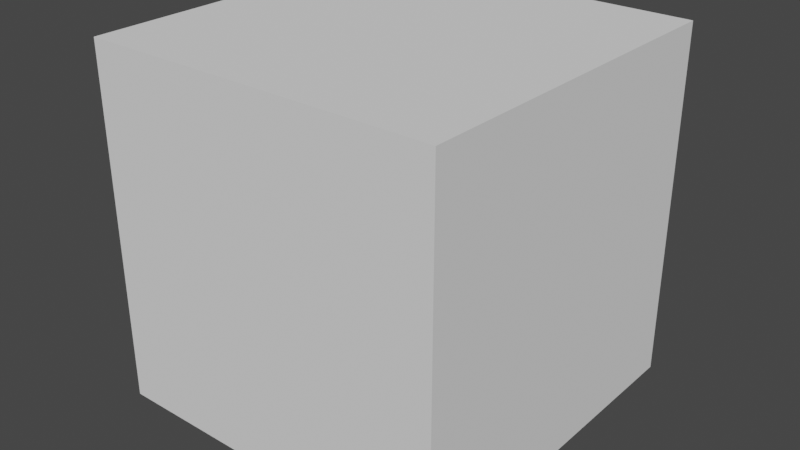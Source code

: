# Source: small_group_4_by_4.blend  (saved by Blender 3.4.6; exported with 4.5.12 LTS)
import bpy
from mathutils import Matrix  # noqa: F401  (used for matrix-valued properties, if any)

bpy.ops.wm.read_factory_settings(use_empty=True)
scene = bpy.context.scene
scene.name = 'Scene'

# ---- collections
col_collection = bpy.data.collections.new('Collection'); scene.collection.children.link(col_collection)

# ---- world
world_world = bpy.data.worlds.new('World'); scene.world = world_world
world_world.use_nodes = True; world_world.node_tree.nodes.clear()
_N = world_world.node_tree.nodes; _L = world_world.node_tree.links
n0 = _N.new('ShaderNodeOutputWorld'); n0.name = 'World Output'; n0.location = (300, 300)
n1 = _N.new('ShaderNodeBackground'); n1.name = 'Background'; n1.location = (10, 300)
n1.inputs[0].default_value = (0.05088, 0.05088, 0.05088, 1.0)
_L.new(n1.outputs[0], n0.inputs[0])
n0.is_active_output = True
world_world.color = (0.05088, 0.05088, 0.05088)
world_world.use_sun_shadow = False
world_world.sun_shadow_jitter_overblur = 0.0

# ---- cameras
cam_camera_001 = bpy.data.cameras.new('Camera.001')
cam_camera_001.clip_end = 3.0
cam_camera_001.lens = 19.99
cam_camera_001.show_limits = True
cam_camera_001.lens_unit = 'FOV'
cam_camera_001.dof.focus_distance = 5.0
cam_camera_010 = bpy.data.cameras.new('Camera.010')
cam_camera_010.clip_end = 3.0
cam_camera_010.lens = 19.99
cam_camera_010.show_limits = True
cam_camera_010.lens_unit = 'FOV'
cam_camera_010.dof.focus_distance = 5.0
cam_camera_011 = bpy.data.cameras.new('Camera.011')
cam_camera_011.clip_end = 3.0
cam_camera_011.lens = 19.99
cam_camera_011.show_limits = True
cam_camera_011.lens_unit = 'FOV'
cam_camera_011.dof.focus_distance = 5.0
cam_camera_002 = bpy.data.cameras.new('Camera.002')
cam_camera_002.clip_end = 3.0
cam_camera_002.lens = 19.99
cam_camera_002.show_limits = True
cam_camera_002.lens_unit = 'FOV'
cam_camera_002.dof.focus_distance = 5.0
cam_camera_003 = bpy.data.cameras.new('Camera.003')
cam_camera_003.clip_end = 3.0
cam_camera_003.lens = 19.99
cam_camera_003.show_limits = True
cam_camera_003.lens_unit = 'FOV'
cam_camera_003.dof.focus_distance = 5.0
cam_camera_004 = bpy.data.cameras.new('Camera.004')
cam_camera_004.clip_end = 3.0
cam_camera_004.lens = 19.99
cam_camera_004.show_limits = True
cam_camera_004.lens_unit = 'FOV'
cam_camera_004.dof.focus_distance = 5.0
cam_camera_005 = bpy.data.cameras.new('Camera.005')
cam_camera_005.clip_end = 3.0
cam_camera_005.lens = 19.99
cam_camera_005.show_limits = True
cam_camera_005.lens_unit = 'FOV'
cam_camera_005.dof.focus_distance = 5.0

# ---- meshes
me_cube = bpy.data.meshes.new('Cube')
me_cube.from_pydata([(0.0, 0.0, 0.0), (0.0, 0.0, 1.0), (0.0, 1.0, 0.0), (0.0, 1.0, 1.0), (1.0, 0.0, 0.0), (1.0, 0.0, 1.0), (1.0, 1.0, 0.0), (1.0, 1.0, 1.0)], [], [(0, 1, 3, 2), (2, 3, 7, 6), (6, 7, 5, 4), (4, 5, 1, 0), (2, 6, 4, 0), (7, 3, 1, 5)])
_uv = me_cube.uv_layers.new(name='UVMap')
_uv.uv.foreach_set('vector', [0.375, 0.0, 0.625, 0.0, 0.625, 0.25, 0.375, 0.25, 0.375, 0.25, 0.625, 0.25, 0.625, 0.5, 0.375, 0.5, 0.375, 0.5, 0.625, 0.5, 0.625, 0.75, 0.375, 0.75, 0.375, 0.75, 0.625, 0.75, 0.625, 1.0, 0.375, 1.0, 0.125, 0.5, 0.375, 0.5, 0.375, 0.75, 0.125, 0.75, 0.625, 0.5, 0.875, 0.5, 0.875, 0.75, 0.625, 0.75])
me_cube.update()
me_cylinder_010 = bpy.data.meshes.new('Cylinder.010')
me_cylinder_010.from_pydata([(1.066e-06, 1.118, -1.118), (1.066e-06, 1.118, 1.118), (0.9678, 0.5588, -1.118), (0.9678, 0.5588, 1.118), (0.9678, -0.5588, -1.118), (0.9678, -0.5588, 1.118), (1.066e-06, -1.118, -1.118), (1.066e-06, -1.118, 1.118), (-0.9678, -0.5588, -1.118), (-0.9678, -0.5588, 1.118), (-0.9678, 0.5588, -1.118), (-0.9678, 0.5588, 1.118)], [], [(0, 1, 3, 2), (2, 3, 5, 4), (4, 5, 7, 6), (6, 7, 9, 8), (8, 9, 11, 10), (10, 11, 1, 0), (3, 1, 11, 9, 7, 5)])
_uv = me_cylinder_010.uv_layers.new(name='UVMap')
_uv.uv.foreach_set('vector', [1.0, 0.5, 1.0, 1.0, 0.8333, 1.0, 0.8333, 0.5, 0.8333, 0.5, 0.8333, 1.0, 0.6667, 1.0, 0.6667, 0.5, 0.6667, 0.5, 0.6667, 1.0, 0.5, 1.0, 0.5, 0.5, 0.5, 0.5, 0.5, 1.0, 0.3333, 1.0, 0.3333, 0.5, 0.3333, 0.5, 0.3333, 1.0, 0.1667, 1.0, 0.1667, 0.5, 0.1667, 0.5, 0.1667, 1.0, -8.941e-08, 1.0, -8.941e-08, 0.5, 0.8333, 1.0, -8.941e-08, 1.0, 0.1667, 1.0, 0.3333, 1.0, 0.5, 1.0, 0.6667, 1.0])
me_cylinder_010.update()
me_cylinder_003 = bpy.data.meshes.new('Cylinder.003')
me_cylinder_003.from_pydata([(9.537e-07, 1.0, -1.0), (9.537e-07, 1.0, 1.0), (0.866, 0.5, -1.0), (0.866, 0.5, 1.0), (0.866, -0.5, -1.0), (0.866, -0.5, 1.0), (9.537e-07, -1.0, -1.0), (9.537e-07, -1.0, 1.0), (-0.866, -0.5, -1.0), (-0.866, -0.5, 1.0), (-0.866, 0.5, -1.0), (-0.866, 0.5, 1.0)], [], [(0, 1, 3, 2), (2, 3, 5, 4), (4, 5, 7, 6), (6, 7, 9, 8), (3, 1, 11, 9, 7, 5), (8, 9, 11, 10), (10, 11, 1, 0), (0, 2, 4, 6, 8, 10)])
_uv = me_cylinder_003.uv_layers.new(name='UVMap')
_uv.uv.foreach_set('vector', [1.0, 0.5, 1.0, 1.0, 0.8333, 1.0, 0.8333, 0.5, 0.8333, 0.5, 0.8333, 1.0, 0.6667, 1.0, 0.6667, 0.5, 0.6667, 0.5, 0.6667, 1.0, 0.5, 1.0, 0.5, 0.5, 0.5, 0.5, 0.5, 1.0, 0.3333, 1.0, 0.3333, 0.5, 0.4578, 0.37, 0.25, 0.49, 0.04215, 0.37, 0.04215, 0.13, 0.25, 0.01, 0.4578, 0.13, 0.3333, 0.5, 0.3333, 1.0, 0.1667, 1.0, 0.1667, 0.5, 0.1667, 0.5, 0.1667, 1.0, -8.941e-08, 1.0, -8.941e-08, 0.5, 0.75, 0.49, 0.9578, 0.37, 0.9578, 0.13, 0.75, 0.01, 0.5422, 0.13, 0.5422, 0.37])
me_cylinder_003.update()
me_cylinder_004 = bpy.data.meshes.new('Cylinder.004')
me_cylinder_004.from_pydata([(9.537e-07, 1.0, -1.0), (9.537e-07, 1.0, 1.0), (0.866, 0.5, -1.0), (0.866, 0.5, 1.0), (0.866, -0.5, -1.0), (0.866, -0.5, 1.0), (9.537e-07, -1.0, -1.0), (9.537e-07, -1.0, 1.0), (-0.866, -0.5, -1.0), (-0.866, -0.5, 1.0), (-0.866, 0.5, -1.0), (-0.866, 0.5, 1.0)], [], [(0, 1, 3, 2), (2, 3, 5, 4), (4, 5, 7, 6), (6, 7, 9, 8), (3, 1, 11, 9, 7, 5), (8, 9, 11, 10), (10, 11, 1, 0), (0, 2, 4, 6, 8, 10)])
_uv = me_cylinder_004.uv_layers.new(name='UVMap')
_uv.uv.foreach_set('vector', [1.0, 0.5, 1.0, 1.0, 0.8333, 1.0, 0.8333, 0.5, 0.8333, 0.5, 0.8333, 1.0, 0.6667, 1.0, 0.6667, 0.5, 0.6667, 0.5, 0.6667, 1.0, 0.5, 1.0, 0.5, 0.5, 0.5, 0.5, 0.5, 1.0, 0.3333, 1.0, 0.3333, 0.5, 0.4578, 0.37, 0.25, 0.49, 0.04215, 0.37, 0.04215, 0.13, 0.25, 0.01, 0.4578, 0.13, 0.3333, 0.5, 0.3333, 1.0, 0.1667, 1.0, 0.1667, 0.5, 0.1667, 0.5, 0.1667, 1.0, -8.941e-08, 1.0, -8.941e-08, 0.5, 0.75, 0.49, 0.9578, 0.37, 0.9578, 0.13, 0.75, 0.01, 0.5422, 0.13, 0.5422, 0.37])
me_cylinder_004.update()
me_cylinder_001 = bpy.data.meshes.new('Cylinder.001')
me_cylinder_001.from_pydata([(0.0, 1.0, -1.0), (0.0, 1.0, 1.0), (0.866, 0.5, -1.0), (0.866, 0.5, 1.0), (0.866, -0.5, -1.0), (0.866, -0.5, 1.0), (0.0, -1.0, -1.0), (0.0, -1.0, 1.0), (-0.866, -0.5, -1.0), (-0.866, -0.5, 1.0), (-0.866, 0.5, -1.0), (-0.866, 0.5, 1.0)], [], [(0, 1, 3, 2), (2, 3, 5, 4), (4, 5, 7, 6), (6, 7, 9, 8), (3, 1, 11, 9, 7, 5), (8, 9, 11, 10), (10, 11, 1, 0), (0, 2, 4, 6, 8, 10)])
_uv = me_cylinder_001.uv_layers.new(name='UVMap')
_uv.uv.foreach_set('vector', [1.0, 0.5, 1.0, 1.0, 0.8333, 1.0, 0.8333, 0.5, 0.8333, 0.5, 0.8333, 1.0, 0.6667, 1.0, 0.6667, 0.5, 0.6667, 0.5, 0.6667, 1.0, 0.5, 1.0, 0.5, 0.5, 0.5, 0.5, 0.5, 1.0, 0.3333, 1.0, 0.3333, 0.5, 0.4578, 0.37, 0.25, 0.49, 0.04215, 0.37, 0.04215, 0.13, 0.25, 0.01, 0.4578, 0.13, 0.3333, 0.5, 0.3333, 1.0, 0.1667, 1.0, 0.1667, 0.5, 0.1667, 0.5, 0.1667, 1.0, -8.941e-08, 1.0, -8.941e-08, 0.5, 0.75, 0.49, 0.9578, 0.37, 0.9578, 0.13, 0.75, 0.01, 0.5422, 0.13, 0.5422, 0.37])
me_cylinder_001.update()

# ---- objects
ob_boundary = bpy.data.objects.new('boundary', me_cube)
ob_uav1_002 = bpy.data.objects.new('uav1.002', cam_camera_001)
ob_uav1_001 = bpy.data.objects.new('uav1.001', cam_camera_010)
ob_uav1_003 = bpy.data.objects.new('uav1.003', cam_camera_011)
ob_actor_002 = bpy.data.objects.new('actor.002', me_cylinder_010)
ob_uav1_004 = bpy.data.objects.new('uav1.004', cam_camera_002)
ob_uav1_005 = bpy.data.objects.new('uav1.005', cam_camera_003)
ob_actor_003 = bpy.data.objects.new('actor.003', me_cylinder_003)
ob_actor_004 = bpy.data.objects.new('actor.004', me_cylinder_004)
ob_uav1_006 = bpy.data.objects.new('uav1.006', cam_camera_004)
ob_uav1_007 = bpy.data.objects.new('uav1.007', cam_camera_005)
ob_actor_005 = bpy.data.objects.new('actor.005', me_cylinder_001)
ob_actor_006 = bpy.data.objects.new('actor.006', me_cylinder_001)
ob_actor_007 = bpy.data.objects.new('actor.007', me_cylinder_001)
ob_actor_008 = bpy.data.objects.new('actor.008', me_cylinder_001)
ob_actor_009 = bpy.data.objects.new('actor.009', me_cylinder_001)
ob_actor_010 = bpy.data.objects.new('actor.010', me_cylinder_001)
ob_actor_011 = bpy.data.objects.new('actor.011', me_cylinder_001)
ob_actor_012 = bpy.data.objects.new('actor.012', me_cylinder_001)
ob_actor_013 = bpy.data.objects.new('actor.013', me_cylinder_001)
ob_actor_014 = bpy.data.objects.new('actor.014', me_cylinder_001)
ob_actor_015 = bpy.data.objects.new('actor.015', me_cylinder_001)
ob_actor_016 = bpy.data.objects.new('actor.016', me_cylinder_001)
ob_actor_017 = bpy.data.objects.new('actor.017', me_cylinder_001)
ob_actor_018 = bpy.data.objects.new('actor.018', me_cylinder_001)
ob_actor_019 = bpy.data.objects.new('actor.019', me_cylinder_001)
ob_actor_020 = bpy.data.objects.new('actor.020', me_cylinder_001)
ob_actor_021 = bpy.data.objects.new('actor.021', me_cylinder_001)
ob_actor_022 = bpy.data.objects.new('actor.022', me_cylinder_001)
ob_actor_023 = bpy.data.objects.new('actor.023', me_cylinder_001)
ob_actor_024 = bpy.data.objects.new('actor.024', me_cylinder_001)
ob_actor_025 = bpy.data.objects.new('actor.025', me_cylinder_001)
ob_actor_026 = bpy.data.objects.new('actor.026', me_cylinder_001)
ob_actor_027 = bpy.data.objects.new('actor.027', me_cylinder_001)
ob_actor_028 = bpy.data.objects.new('actor.028', me_cylinder_001)
ob_actor_029 = bpy.data.objects.new('actor.029', me_cylinder_001)
ob_actor_030 = bpy.data.objects.new('actor.030', me_cylinder_001)
ob_actor_031 = bpy.data.objects.new('actor.031', me_cylinder_001)
ob_actor_032 = bpy.data.objects.new('actor.032', me_cylinder_001)

# ---- transforms, parenting, visibility, modifiers, constraints
ob_boundary.location = (0.0, 0.0, 0.0)
ob_boundary.scale = (20.0, 20.0, 20.0)
ob_boundary.display_type = 'WIRE'
ob_uav1_002.location = (14.69, 4.562, 7.0)
ob_uav1_002.rotation_euler = (1.222, 0.0, 0.0)
ob_uav1_002.show_name = True
ob_uav1_001.location = (11.12, 4.562, 7.0)
ob_uav1_001.rotation_euler = (1.222, 0.0, 0.0)
ob_uav1_001.show_name = True
ob_uav1_003.location = (8.163, 4.562, 7.0)
ob_uav1_003.rotation_euler = (1.222, 0.0, 0.0)
ob_uav1_003.show_name = True
ob_actor_002.location = (10.42, 15.03, 0.3452)
ob_actor_002.rotation_euler = (0.0, -0.0, -2.882)
_vg = ob_actor_002.vertex_groups.new(name='Group')
ob_uav1_004.location = (5.609, 4.499, 7.0)
ob_uav1_004.rotation_euler = (1.222, 0.0, 0.0)
ob_uav1_004.show_name = True
ob_uav1_005.location = (2.777, 4.562, 7.0)
ob_uav1_005.rotation_euler = (1.222, 0.0, 0.0)
ob_uav1_005.show_name = True
ob_actor_003.location = (4.531, 17.09, 0.3452)
ob_actor_003.rotation_euler = (0.0, -0.0, -1.078)
ob_actor_003.scale = (1.118, 1.118, 1.118)
ob_actor_004.location = (15.86, 17.24, 0.3452)
ob_actor_004.rotation_euler = (0.0, -0.0, -1.078)
ob_actor_004.scale = (1.118, 1.118, 1.118)
ob_uav1_006.location = (11.52, 6.374, 7.0)
ob_uav1_006.rotation_euler = (1.222, 0.0, 0.0)
ob_uav1_006.show_name = True
ob_uav1_007.location = (7.944, 6.374, 7.0)
ob_uav1_007.rotation_euler = (1.222, 0.0, 0.0)
ob_uav1_007.show_name = True
ob_actor_005.location = (3.89, 10.18, 0.3452)
ob_actor_005.rotation_euler = (0.0, -0.0, -0.008635)
ob_actor_005.scale = (1.118, 1.118, 1.118)
ob_actor_006.location = (6.019, 10.16, 0.3452)
ob_actor_006.rotation_euler = (0.0, -0.0, -0.008635)
ob_actor_006.scale = (1.118, 1.118, 1.118)
ob_actor_007.location = (8.148, 10.14, 0.3452)
ob_actor_007.rotation_euler = (0.0, -0.0, -0.008635)
ob_actor_007.scale = (1.118, 1.118, 1.118)
ob_actor_008.location = (10.28, 10.12, 0.3452)
ob_actor_008.rotation_euler = (0.0, -0.0, -0.008635)
ob_actor_008.scale = (1.118, 1.118, 1.118)
ob_actor_009.location = (12.41, 10.1, 0.3452)
ob_actor_009.rotation_euler = (0.0, -0.0, -0.008635)
ob_actor_009.scale = (1.118, 1.118, 1.118)
ob_actor_010.location = (14.53, 10.08, 0.3452)
ob_actor_010.rotation_euler = (0.0, -0.0, -0.008635)
ob_actor_010.scale = (1.118, 1.118, 1.118)
ob_actor_011.location = (16.66, 10.07, 0.3452)
ob_actor_011.rotation_euler = (0.0, -0.0, -0.008635)
ob_actor_011.scale = (1.118, 1.118, 1.118)
ob_actor_012.location = (3.869, 7.808, 0.3452)
ob_actor_012.rotation_euler = (0.0, -0.0, -0.008635)
ob_actor_012.scale = (1.118, 1.118, 1.118)
ob_actor_013.location = (5.998, 7.789, 0.3452)
ob_actor_013.rotation_euler = (0.0, -0.0, -0.008635)
ob_actor_013.scale = (1.118, 1.118, 1.118)
ob_actor_014.location = (8.127, 7.771, 0.3452)
ob_actor_014.rotation_euler = (0.0, -0.0, -0.008635)
ob_actor_014.scale = (1.118, 1.118, 1.118)
ob_actor_015.location = (10.26, 7.753, 0.3452)
ob_actor_015.rotation_euler = (0.0, -0.0, -0.008635)
ob_actor_015.scale = (1.118, 1.118, 1.118)
ob_actor_016.location = (12.39, 7.734, 0.3452)
ob_actor_016.rotation_euler = (0.0, -0.0, -0.008635)
ob_actor_016.scale = (1.118, 1.118, 1.118)
ob_actor_017.location = (14.51, 7.716, 0.3452)
ob_actor_017.rotation_euler = (0.0, -0.0, -0.008635)
ob_actor_017.scale = (1.118, 1.118, 1.118)
ob_actor_018.location = (16.64, 7.698, 0.3452)
ob_actor_018.rotation_euler = (0.0, -0.0, -0.008635)
ob_actor_018.scale = (1.118, 1.118, 1.118)
ob_actor_019.location = (3.849, 5.439, 0.3452)
ob_actor_019.rotation_euler = (0.0, -0.0, -0.008635)
ob_actor_019.scale = (1.118, 1.118, 1.118)
ob_actor_020.location = (5.978, 5.42, 0.3452)
ob_actor_020.rotation_euler = (0.0, -0.0, -0.008635)
ob_actor_020.scale = (1.118, 1.118, 1.118)
ob_actor_021.location = (8.107, 5.402, 0.3452)
ob_actor_021.rotation_euler = (0.0, -0.0, -0.008635)
ob_actor_021.scale = (1.118, 1.118, 1.118)
ob_actor_022.location = (10.24, 5.384, 0.3452)
ob_actor_022.rotation_euler = (0.0, -0.0, -0.008635)
ob_actor_022.scale = (1.118, 1.118, 1.118)
ob_actor_023.location = (12.36, 5.365, 0.3452)
ob_actor_023.rotation_euler = (0.0, -0.0, -0.008635)
ob_actor_023.scale = (1.118, 1.118, 1.118)
ob_actor_024.location = (14.49, 5.347, 0.3452)
ob_actor_024.rotation_euler = (0.0, -0.0, -0.008635)
ob_actor_024.scale = (1.118, 1.118, 1.118)
ob_actor_025.location = (16.62, 5.329, 0.3452)
ob_actor_025.rotation_euler = (0.0, -0.0, -0.008635)
ob_actor_025.scale = (1.118, 1.118, 1.118)
ob_actor_026.location = (3.828, 3.07, 0.3452)
ob_actor_026.rotation_euler = (0.0, -0.0, -0.008635)
ob_actor_026.scale = (1.118, 1.118, 1.118)
ob_actor_027.location = (5.957, 3.051, 0.3452)
ob_actor_027.rotation_euler = (0.0, -0.0, -0.008635)
ob_actor_027.scale = (1.118, 1.118, 1.118)
ob_actor_028.location = (8.086, 3.033, 0.3452)
ob_actor_028.rotation_euler = (0.0, -0.0, -0.008635)
ob_actor_028.scale = (1.118, 1.118, 1.118)
ob_actor_029.location = (10.22, 3.015, 0.3452)
ob_actor_029.rotation_euler = (0.0, -0.0, -0.008635)
ob_actor_029.scale = (1.118, 1.118, 1.118)
ob_actor_030.location = (12.34, 2.996, 0.3452)
ob_actor_030.rotation_euler = (0.0, -0.0, -0.008635)
ob_actor_030.scale = (1.118, 1.118, 1.118)
ob_actor_031.location = (14.47, 2.978, 0.3452)
ob_actor_031.rotation_euler = (0.0, -0.0, -0.008635)
ob_actor_031.scale = (1.118, 1.118, 1.118)
ob_actor_032.location = (16.6, 2.959, 0.3452)
ob_actor_032.rotation_euler = (0.0, -0.0, -0.008635)
ob_actor_032.scale = (1.118, 1.118, 1.118)

# ---- collection membership
col_collection.objects.link(ob_boundary)
col_collection.objects.link(ob_uav1_002)
col_collection.objects.link(ob_uav1_001)
col_collection.objects.link(ob_uav1_003)
col_collection.objects.link(ob_actor_002)
col_collection.objects.link(ob_uav1_004)
col_collection.objects.link(ob_uav1_005)
col_collection.objects.link(ob_actor_003)
col_collection.objects.link(ob_actor_004)
col_collection.objects.link(ob_uav1_006)
col_collection.objects.link(ob_uav1_007)
col_collection.objects.link(ob_actor_005)
col_collection.objects.link(ob_actor_006)
col_collection.objects.link(ob_actor_007)
col_collection.objects.link(ob_actor_008)
col_collection.objects.link(ob_actor_009)
col_collection.objects.link(ob_actor_010)
col_collection.objects.link(ob_actor_011)
col_collection.objects.link(ob_actor_012)
col_collection.objects.link(ob_actor_013)
col_collection.objects.link(ob_actor_014)
col_collection.objects.link(ob_actor_015)
col_collection.objects.link(ob_actor_016)
col_collection.objects.link(ob_actor_017)
col_collection.objects.link(ob_actor_018)
col_collection.objects.link(ob_actor_019)
col_collection.objects.link(ob_actor_020)
col_collection.objects.link(ob_actor_021)
col_collection.objects.link(ob_actor_022)
col_collection.objects.link(ob_actor_023)
col_collection.objects.link(ob_actor_024)
col_collection.objects.link(ob_actor_025)
col_collection.objects.link(ob_actor_026)
col_collection.objects.link(ob_actor_027)
col_collection.objects.link(ob_actor_028)
col_collection.objects.link(ob_actor_029)
col_collection.objects.link(ob_actor_030)
col_collection.objects.link(ob_actor_031)
col_collection.objects.link(ob_actor_032)

# ---- scene / render settings (as saved in the file)
scene.frame_start = 1; scene.frame_end = 30; scene.frame_set(17)
scene.render.engine = 'BLENDER_EEVEE_NEXT'
scene.render.resolution_x = 3840
scene.render.resolution_y = 2160
scene.render.fps = 30
scene.cycles.sampling_pattern = 'TABULATED_SOBOL'
scene.cycles.use_light_tree = False
scene.view_settings.view_transform = 'Filmic'
bpy.context.view_layer.update()

# ---- added for rendering (the .blend has no active camera and no usable light): camera, sun
cam_auto = bpy.data.cameras.new('AutoCamera')
cam_auto.lens = 50.0
cam_auto.sensor_width = 36.0
cam_auto.clip_end = 1000.0
ob_auto_camera = bpy.data.objects.new('AutoCamera', cam_auto)
scene.collection.objects.link(ob_auto_camera)
ob_auto_camera.location = (42.4685, -28.9622, 35.5887)
ob_auto_camera.rotation_euler = (1.09748, -7.21219e-08, 0.694738)
scene.camera = ob_auto_camera
light_auto_sun = bpy.data.lights.new('AutoSun', 'SUN')
light_auto_sun.energy = 3.0
light_auto_sun.angle = 0.0523599
ob_auto_sun = bpy.data.objects.new('AutoSun', light_auto_sun)
scene.collection.objects.link(ob_auto_sun)
ob_auto_sun.rotation_euler = (0.872665, 0.174533, 0.523599)
bpy.context.view_layer.update()

